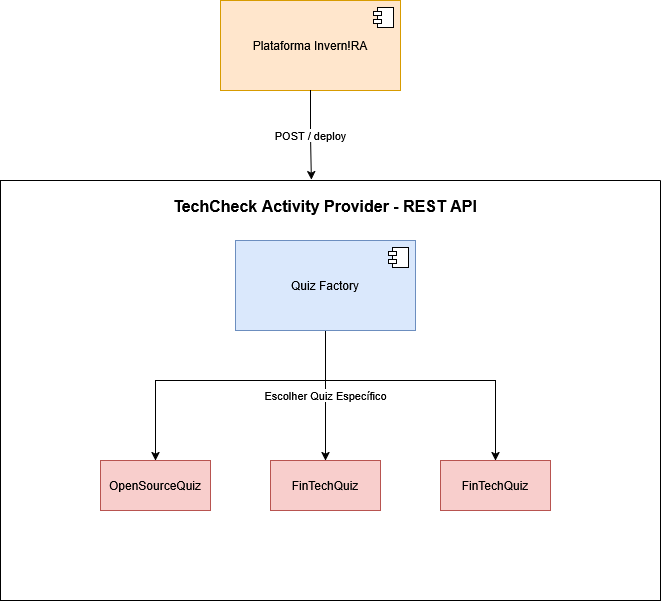

The diagram above was exported from draw.io. Its source (the exported page's mxGraphModel, read from the mxfile embedded in the PNG):
<mxGraphModel dx="1426" dy="771" grid="1" gridSize="10" guides="1" tooltips="1" connect="1" arrows="1" fold="1" page="1" pageScale="1" pageWidth="850" pageHeight="1100" math="0" shadow="0">
  <root>
    <mxCell id="0" />
    <mxCell id="1" parent="0" />
    <mxCell id="0BX2wVjvvEsb7vp_mVuF-2" parent="1" style="html=1;dropTarget=0;whiteSpace=wrap;fillColor=#ffe6cc;strokeColor=#d79b00;" value="Plataforma Invern!RA" vertex="1">
      <mxGeometry height="90" width="180" x="320" y="70" as="geometry" />
    </mxCell>
    <mxCell id="0BX2wVjvvEsb7vp_mVuF-3" parent="0BX2wVjvvEsb7vp_mVuF-2" style="shape=module;jettyWidth=8;jettyHeight=4;" value="" vertex="1">
      <mxGeometry height="20" relative="1" width="20" x="1" as="geometry">
        <mxPoint x="-27" y="7" as="offset" />
      </mxGeometry>
    </mxCell>
    <mxCell id="0BX2wVjvvEsb7vp_mVuF-7" parent="1" style="swimlane;startSize=0;" value="" vertex="1">
      <mxGeometry height="420" width="660" x="100" y="250" as="geometry" />
    </mxCell>
    <mxCell id="0BX2wVjvvEsb7vp_mVuF-14" edge="1" parent="0BX2wVjvvEsb7vp_mVuF-7" source="0BX2wVjvvEsb7vp_mVuF-4" style="edgeStyle=orthogonalEdgeStyle;rounded=0;orthogonalLoop=1;jettySize=auto;html=1;exitX=0.5;exitY=1;exitDx=0;exitDy=0;" target="0BX2wVjvvEsb7vp_mVuF-13">
      <mxGeometry relative="1" as="geometry">
        <Array as="points">
          <mxPoint x="325" y="200" />
          <mxPoint x="155" y="200" />
        </Array>
        <mxPoint x="325" y="170" as="sourcePoint" />
      </mxGeometry>
    </mxCell>
    <mxCell id="0BX2wVjvvEsb7vp_mVuF-17" edge="1" parent="0BX2wVjvvEsb7vp_mVuF-7" source="0BX2wVjvvEsb7vp_mVuF-4" style="edgeStyle=orthogonalEdgeStyle;rounded=0;orthogonalLoop=1;jettySize=auto;html=1;exitX=0.5;exitY=1;exitDx=0;exitDy=0;" target="0BX2wVjvvEsb7vp_mVuF-15" value="Escolher Quiz Específico">
      <mxGeometry relative="1" as="geometry" />
    </mxCell>
    <mxCell id="0BX2wVjvvEsb7vp_mVuF-19" edge="1" parent="0BX2wVjvvEsb7vp_mVuF-7" source="0BX2wVjvvEsb7vp_mVuF-4" style="edgeStyle=orthogonalEdgeStyle;rounded=0;orthogonalLoop=1;jettySize=auto;html=1;entryX=0.5;entryY=0;entryDx=0;entryDy=0;" target="0BX2wVjvvEsb7vp_mVuF-18">
      <mxGeometry relative="1" as="geometry">
        <Array as="points">
          <mxPoint x="325" y="200" />
          <mxPoint x="495" y="200" />
        </Array>
      </mxGeometry>
    </mxCell>
    <mxCell id="0BX2wVjvvEsb7vp_mVuF-4" parent="0BX2wVjvvEsb7vp_mVuF-7" style="html=1;dropTarget=0;whiteSpace=wrap;fillColor=#dae8fc;strokeColor=#6c8ebf;" value="Quiz Factory" vertex="1">
      <mxGeometry height="90" width="180" x="235" y="60" as="geometry" />
    </mxCell>
    <mxCell id="0BX2wVjvvEsb7vp_mVuF-5" parent="0BX2wVjvvEsb7vp_mVuF-4" style="shape=module;jettyWidth=8;jettyHeight=4;" value="" vertex="1">
      <mxGeometry height="20" relative="1" width="20" x="1" as="geometry">
        <mxPoint x="-27" y="7" as="offset" />
      </mxGeometry>
    </mxCell>
    <mxCell id="0BX2wVjvvEsb7vp_mVuF-9" parent="0BX2wVjvvEsb7vp_mVuF-7" style="text;html=1;whiteSpace=wrap;strokeColor=none;fillColor=none;align=center;verticalAlign=middle;rounded=0;fontStyle=1;fontSize=16;" value="TechCheck Activity Provider - REST API" vertex="1">
      <mxGeometry height="30" width="370" x="140" y="11" as="geometry" />
    </mxCell>
    <mxCell id="0BX2wVjvvEsb7vp_mVuF-13" parent="0BX2wVjvvEsb7vp_mVuF-7" style="html=1;whiteSpace=wrap;fillColor=#f8cecc;strokeColor=#b85450;" value="OpenSourceQuiz" vertex="1">
      <mxGeometry height="50" width="110" x="100" y="280" as="geometry" />
    </mxCell>
    <mxCell id="0BX2wVjvvEsb7vp_mVuF-15" parent="0BX2wVjvvEsb7vp_mVuF-7" style="html=1;whiteSpace=wrap;fillColor=#f8cecc;strokeColor=#b85450;" value="FinTechQuiz" vertex="1">
      <mxGeometry height="50" width="110" x="270" y="280" as="geometry" />
    </mxCell>
    <mxCell id="0BX2wVjvvEsb7vp_mVuF-18" parent="0BX2wVjvvEsb7vp_mVuF-7" style="html=1;whiteSpace=wrap;fillColor=#f8cecc;strokeColor=#b85450;" value="FinTechQuiz" vertex="1">
      <mxGeometry height="50" width="110" x="440" y="280" as="geometry" />
    </mxCell>
    <mxCell id="0BX2wVjvvEsb7vp_mVuF-8" edge="1" parent="1" source="0BX2wVjvvEsb7vp_mVuF-2" style="edgeStyle=orthogonalEdgeStyle;rounded=0;orthogonalLoop=1;jettySize=auto;html=1;entryX=0.471;entryY=-0.002;entryDx=0;entryDy=0;entryPerimeter=0;" target="0BX2wVjvvEsb7vp_mVuF-7" value="POST / deploy">
      <mxGeometry relative="1" as="geometry" />
    </mxCell>
  </root>
</mxGraphModel>